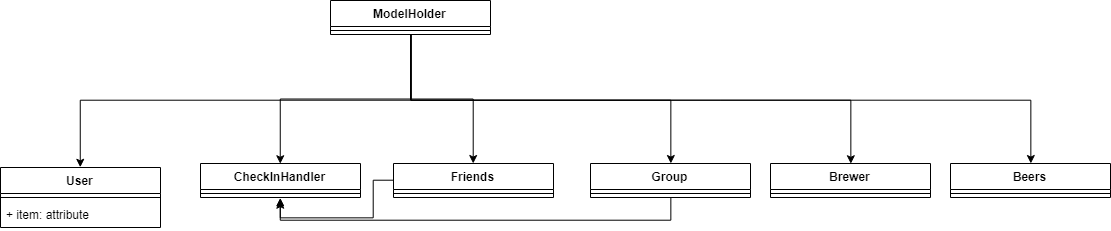

The diagram above was exported from draw.io. Its source (the exported page's mxGraphModel, read from the mxfile embedded in the PNG):
<mxGraphModel dx="1132" dy="675" grid="1" gridSize="10" guides="1" tooltips="1" connect="1" arrows="1" fold="1" page="1" pageScale="1" pageWidth="827" pageHeight="1169" math="0" shadow="0">
  <root>
    <mxCell id="0" />
    <mxCell id="1" parent="0" />
    <mxCell id="kEEmDQANbgtGgZs0IzCh-7" style="edgeStyle=orthogonalEdgeStyle;rounded=0;orthogonalLoop=1;jettySize=auto;html=1;entryX=0.5;entryY=0;entryDx=0;entryDy=0;" edge="1" parent="1" source="tiV_k6D0xv35zR0q1_8e-1" target="tiV_k6D0xv35zR0q1_8e-7">
      <mxGeometry relative="1" as="geometry" />
    </mxCell>
    <mxCell id="kEEmDQANbgtGgZs0IzCh-11" style="edgeStyle=orthogonalEdgeStyle;rounded=0;orthogonalLoop=1;jettySize=auto;html=1;" edge="1" parent="1" source="tiV_k6D0xv35zR0q1_8e-1" target="tiV_k6D0xv35zR0q1_8e-9">
      <mxGeometry relative="1" as="geometry" />
    </mxCell>
    <mxCell id="kEEmDQANbgtGgZs0IzCh-12" style="edgeStyle=orthogonalEdgeStyle;rounded=0;orthogonalLoop=1;jettySize=auto;html=1;" edge="1" parent="1" source="tiV_k6D0xv35zR0q1_8e-1" target="kEEmDQANbgtGgZs0IzCh-5">
      <mxGeometry relative="1" as="geometry">
        <Array as="points">
          <mxPoint x="430" y="150" />
          <mxPoint x="690" y="150" />
        </Array>
      </mxGeometry>
    </mxCell>
    <mxCell id="kEEmDQANbgtGgZs0IzCh-13" style="edgeStyle=orthogonalEdgeStyle;rounded=0;orthogonalLoop=1;jettySize=auto;html=1;entryX=0.5;entryY=0;entryDx=0;entryDy=0;" edge="1" parent="1" source="tiV_k6D0xv35zR0q1_8e-1" target="tiV_k6D0xv35zR0q1_8e-11">
      <mxGeometry relative="1" as="geometry">
        <Array as="points">
          <mxPoint x="430" y="150" />
          <mxPoint x="870" y="150" />
        </Array>
      </mxGeometry>
    </mxCell>
    <mxCell id="kEEmDQANbgtGgZs0IzCh-14" style="edgeStyle=orthogonalEdgeStyle;rounded=0;orthogonalLoop=1;jettySize=auto;html=1;" edge="1" parent="1" source="tiV_k6D0xv35zR0q1_8e-1" target="1JcGKg10AMF-iSReZ27H-1">
      <mxGeometry relative="1" as="geometry">
        <Array as="points">
          <mxPoint x="430" y="150" />
          <mxPoint x="1050" y="150" />
        </Array>
      </mxGeometry>
    </mxCell>
    <mxCell id="kEEmDQANbgtGgZs0IzCh-15" style="edgeStyle=orthogonalEdgeStyle;rounded=0;orthogonalLoop=1;jettySize=auto;html=1;entryX=0.5;entryY=0;entryDx=0;entryDy=0;" edge="1" parent="1" source="tiV_k6D0xv35zR0q1_8e-1" target="tiV_k6D0xv35zR0q1_8e-5">
      <mxGeometry relative="1" as="geometry">
        <Array as="points">
          <mxPoint x="430" y="150" />
          <mxPoint x="100" y="150" />
        </Array>
      </mxGeometry>
    </mxCell>
    <mxCell id="tiV_k6D0xv35zR0q1_8e-1" value="ModelHolder&#10;" style="swimlane;fontStyle=1;align=center;verticalAlign=top;childLayout=stackLayout;horizontal=1;startSize=26;horizontalStack=0;resizeParent=1;resizeParentMax=0;resizeLast=0;collapsible=1;marginBottom=0;" parent="1" vertex="1">
      <mxGeometry x="350" y="50" width="160" height="34" as="geometry" />
    </mxCell>
    <mxCell id="tiV_k6D0xv35zR0q1_8e-3" value="" style="line;strokeWidth=1;fillColor=none;align=left;verticalAlign=middle;spacingTop=-1;spacingLeft=3;spacingRight=3;rotatable=0;labelPosition=right;points=[];portConstraint=eastwest;" parent="tiV_k6D0xv35zR0q1_8e-1" vertex="1">
      <mxGeometry y="26" width="160" height="8" as="geometry" />
    </mxCell>
    <mxCell id="tiV_k6D0xv35zR0q1_8e-5" value="User&#10;" style="swimlane;fontStyle=1;align=center;verticalAlign=top;childLayout=stackLayout;horizontal=1;startSize=26;horizontalStack=0;resizeParent=1;resizeParentMax=0;resizeLast=0;collapsible=1;marginBottom=0;" parent="1" vertex="1">
      <mxGeometry x="20" y="217" width="160" height="60" as="geometry" />
    </mxCell>
    <mxCell id="tiV_k6D0xv35zR0q1_8e-6" value="" style="line;strokeWidth=1;fillColor=none;align=left;verticalAlign=middle;spacingTop=-1;spacingLeft=3;spacingRight=3;rotatable=0;labelPosition=right;points=[];portConstraint=eastwest;" parent="tiV_k6D0xv35zR0q1_8e-5" vertex="1">
      <mxGeometry y="26" width="160" height="8" as="geometry" />
    </mxCell>
    <mxCell id="tiV_k6D0xv35zR0q1_8e-13" value="+ item: attribute" style="text;strokeColor=none;fillColor=none;align=left;verticalAlign=top;spacingLeft=4;spacingRight=4;overflow=hidden;rotatable=0;points=[[0,0.5],[1,0.5]];portConstraint=eastwest;" parent="tiV_k6D0xv35zR0q1_8e-5" vertex="1">
      <mxGeometry y="34" width="160" height="26" as="geometry" />
    </mxCell>
    <mxCell id="tiV_k6D0xv35zR0q1_8e-7" value="CheckInHandler&#10;" style="swimlane;fontStyle=1;align=center;verticalAlign=top;childLayout=stackLayout;horizontal=1;startSize=26;horizontalStack=0;resizeParent=1;resizeParentMax=0;resizeLast=0;collapsible=1;marginBottom=0;" parent="1" vertex="1">
      <mxGeometry x="220" y="213" width="160" height="34" as="geometry" />
    </mxCell>
    <mxCell id="tiV_k6D0xv35zR0q1_8e-8" value="" style="line;strokeWidth=1;fillColor=none;align=left;verticalAlign=middle;spacingTop=-1;spacingLeft=3;spacingRight=3;rotatable=0;labelPosition=right;points=[];portConstraint=eastwest;" parent="tiV_k6D0xv35zR0q1_8e-7" vertex="1">
      <mxGeometry y="26" width="160" height="8" as="geometry" />
    </mxCell>
    <mxCell id="kEEmDQANbgtGgZs0IzCh-9" style="edgeStyle=orthogonalEdgeStyle;rounded=0;orthogonalLoop=1;jettySize=auto;html=1;entryX=0.5;entryY=1;entryDx=0;entryDy=0;" edge="1" parent="1" source="tiV_k6D0xv35zR0q1_8e-9" target="tiV_k6D0xv35zR0q1_8e-7">
      <mxGeometry relative="1" as="geometry" />
    </mxCell>
    <mxCell id="tiV_k6D0xv35zR0q1_8e-9" value="Friends&#10;" style="swimlane;fontStyle=1;align=center;verticalAlign=top;childLayout=stackLayout;horizontal=1;startSize=26;horizontalStack=0;resizeParent=1;resizeParentMax=0;resizeLast=0;collapsible=1;marginBottom=0;" parent="1" vertex="1">
      <mxGeometry x="413" y="213" width="160" height="34" as="geometry" />
    </mxCell>
    <mxCell id="tiV_k6D0xv35zR0q1_8e-10" value="" style="line;strokeWidth=1;fillColor=none;align=left;verticalAlign=middle;spacingTop=-1;spacingLeft=3;spacingRight=3;rotatable=0;labelPosition=right;points=[];portConstraint=eastwest;" parent="tiV_k6D0xv35zR0q1_8e-9" vertex="1">
      <mxGeometry y="26" width="160" height="8" as="geometry" />
    </mxCell>
    <mxCell id="tiV_k6D0xv35zR0q1_8e-11" value="Brewer" style="swimlane;fontStyle=1;align=center;verticalAlign=top;childLayout=stackLayout;horizontal=1;startSize=26;horizontalStack=0;resizeParent=1;resizeParentMax=0;resizeLast=0;collapsible=1;marginBottom=0;" parent="1" vertex="1">
      <mxGeometry x="790" y="213" width="160" height="34" as="geometry" />
    </mxCell>
    <mxCell id="tiV_k6D0xv35zR0q1_8e-12" value="" style="line;strokeWidth=1;fillColor=none;align=left;verticalAlign=middle;spacingTop=-1;spacingLeft=3;spacingRight=3;rotatable=0;labelPosition=right;points=[];portConstraint=eastwest;" parent="tiV_k6D0xv35zR0q1_8e-11" vertex="1">
      <mxGeometry y="26" width="160" height="8" as="geometry" />
    </mxCell>
    <mxCell id="1JcGKg10AMF-iSReZ27H-1" value="Beers" style="swimlane;fontStyle=1;align=center;verticalAlign=top;childLayout=stackLayout;horizontal=1;startSize=26;horizontalStack=0;resizeParent=1;resizeParentMax=0;resizeLast=0;collapsible=1;marginBottom=0;" parent="1" vertex="1">
      <mxGeometry x="970" y="213" width="160" height="34" as="geometry" />
    </mxCell>
    <mxCell id="1JcGKg10AMF-iSReZ27H-2" value="" style="line;strokeWidth=1;fillColor=none;align=left;verticalAlign=middle;spacingTop=-1;spacingLeft=3;spacingRight=3;rotatable=0;labelPosition=right;points=[];portConstraint=eastwest;" parent="1JcGKg10AMF-iSReZ27H-1" vertex="1">
      <mxGeometry y="26" width="160" height="8" as="geometry" />
    </mxCell>
    <mxCell id="kEEmDQANbgtGgZs0IzCh-10" style="edgeStyle=orthogonalEdgeStyle;rounded=0;orthogonalLoop=1;jettySize=auto;html=1;" edge="1" parent="1" source="kEEmDQANbgtGgZs0IzCh-5">
      <mxGeometry relative="1" as="geometry">
        <mxPoint x="300" y="250" as="targetPoint" />
        <Array as="points">
          <mxPoint x="690" y="270" />
          <mxPoint x="300" y="270" />
        </Array>
      </mxGeometry>
    </mxCell>
    <mxCell id="kEEmDQANbgtGgZs0IzCh-5" value="Group&#10;" style="swimlane;fontStyle=1;align=center;verticalAlign=top;childLayout=stackLayout;horizontal=1;startSize=26;horizontalStack=0;resizeParent=1;resizeParentMax=0;resizeLast=0;collapsible=1;marginBottom=0;" vertex="1" parent="1">
      <mxGeometry x="610" y="213" width="160" height="34" as="geometry" />
    </mxCell>
    <mxCell id="kEEmDQANbgtGgZs0IzCh-6" value="" style="line;strokeWidth=1;fillColor=none;align=left;verticalAlign=middle;spacingTop=-1;spacingLeft=3;spacingRight=3;rotatable=0;labelPosition=right;points=[];portConstraint=eastwest;" vertex="1" parent="kEEmDQANbgtGgZs0IzCh-5">
      <mxGeometry y="26" width="160" height="8" as="geometry" />
    </mxCell>
  </root>
</mxGraphModel>